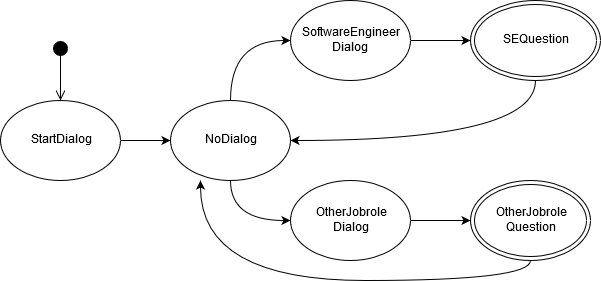

The diagram above was exported from draw.io. Its source (the exported page's mxGraphModel, read from the mxfile embedded in the PNG):
<mxGraphModel dx="1408" dy="777" grid="1" gridSize="10" guides="1" tooltips="1" connect="1" arrows="1" fold="1" page="1" pageScale="1" pageWidth="827" pageHeight="1169" math="0" shadow="0">
  <root>
    <mxCell id="0" />
    <mxCell id="1" parent="0" />
    <mxCell id="QAMR7aJicfcIDmE-qlFg-12" style="edgeStyle=orthogonalEdgeStyle;rounded=0;orthogonalLoop=1;jettySize=auto;html=1;entryX=0;entryY=0.5;entryDx=0;entryDy=0;" edge="1" parent="1" source="QAMR7aJicfcIDmE-qlFg-1" target="QAMR7aJicfcIDmE-qlFg-2">
      <mxGeometry relative="1" as="geometry" />
    </mxCell>
    <mxCell id="QAMR7aJicfcIDmE-qlFg-1" value="StartDialog" style="ellipse;whiteSpace=wrap;html=1;" vertex="1" parent="1">
      <mxGeometry x="140" y="230" width="120" height="80" as="geometry" />
    </mxCell>
    <mxCell id="QAMR7aJicfcIDmE-qlFg-13" style="edgeStyle=orthogonalEdgeStyle;rounded=0;orthogonalLoop=1;jettySize=auto;html=1;entryX=0;entryY=0.5;entryDx=0;entryDy=0;curved=1;" edge="1" parent="1" source="QAMR7aJicfcIDmE-qlFg-2" target="QAMR7aJicfcIDmE-qlFg-9">
      <mxGeometry relative="1" as="geometry" />
    </mxCell>
    <mxCell id="QAMR7aJicfcIDmE-qlFg-14" style="edgeStyle=orthogonalEdgeStyle;rounded=0;orthogonalLoop=1;jettySize=auto;html=1;entryX=0;entryY=0.5;entryDx=0;entryDy=0;curved=1;" edge="1" parent="1" source="QAMR7aJicfcIDmE-qlFg-2" target="QAMR7aJicfcIDmE-qlFg-10">
      <mxGeometry relative="1" as="geometry">
        <mxPoint x="370" y="340" as="targetPoint" />
      </mxGeometry>
    </mxCell>
    <mxCell id="QAMR7aJicfcIDmE-qlFg-2" value="NoDialog" style="ellipse;whiteSpace=wrap;html=1;" vertex="1" parent="1">
      <mxGeometry x="310" y="230" width="120" height="80" as="geometry" />
    </mxCell>
    <mxCell id="QAMR7aJicfcIDmE-qlFg-6" value="&lt;div&gt;OtherJobrole&lt;/div&gt;&lt;div&gt;Question&lt;br&gt;&lt;/div&gt;" style="ellipse;shape=doubleEllipse;whiteSpace=wrap;html=1;" vertex="1" parent="1">
      <mxGeometry x="610" y="310" width="120" height="80" as="geometry" />
    </mxCell>
    <mxCell id="QAMR7aJicfcIDmE-qlFg-17" style="edgeStyle=orthogonalEdgeStyle;rounded=0;orthogonalLoop=1;jettySize=auto;html=1;entryX=1;entryY=0.5;entryDx=0;entryDy=0;exitX=0.5;exitY=1;exitDx=0;exitDy=0;curved=1;" edge="1" parent="1" source="QAMR7aJicfcIDmE-qlFg-7" target="QAMR7aJicfcIDmE-qlFg-2">
      <mxGeometry relative="1" as="geometry" />
    </mxCell>
    <mxCell id="QAMR7aJicfcIDmE-qlFg-7" value="SEQuestion" style="ellipse;shape=doubleEllipse;whiteSpace=wrap;html=1;" vertex="1" parent="1">
      <mxGeometry x="610" y="130" width="130" height="80" as="geometry" />
    </mxCell>
    <mxCell id="QAMR7aJicfcIDmE-qlFg-16" style="edgeStyle=orthogonalEdgeStyle;rounded=0;orthogonalLoop=1;jettySize=auto;html=1;" edge="1" parent="1" source="QAMR7aJicfcIDmE-qlFg-9" target="QAMR7aJicfcIDmE-qlFg-7">
      <mxGeometry relative="1" as="geometry" />
    </mxCell>
    <mxCell id="QAMR7aJicfcIDmE-qlFg-9" value="&lt;div&gt;SoftwareEngineer&lt;/div&gt;&lt;div&gt;Dialog&lt;br&gt;&lt;/div&gt;" style="ellipse;whiteSpace=wrap;html=1;" vertex="1" parent="1">
      <mxGeometry x="430" y="130" width="120" height="80" as="geometry" />
    </mxCell>
    <mxCell id="QAMR7aJicfcIDmE-qlFg-15" style="edgeStyle=orthogonalEdgeStyle;rounded=0;orthogonalLoop=1;jettySize=auto;html=1;entryX=0;entryY=0.5;entryDx=0;entryDy=0;" edge="1" parent="1" source="QAMR7aJicfcIDmE-qlFg-10" target="QAMR7aJicfcIDmE-qlFg-6">
      <mxGeometry relative="1" as="geometry" />
    </mxCell>
    <mxCell id="QAMR7aJicfcIDmE-qlFg-10" value="&lt;div&gt;OtherJobrole&lt;/div&gt;&lt;div&gt;Dialog&lt;br&gt;&lt;/div&gt;" style="ellipse;whiteSpace=wrap;html=1;" vertex="1" parent="1">
      <mxGeometry x="430" y="310" width="120" height="80" as="geometry" />
    </mxCell>
    <mxCell id="QAMR7aJicfcIDmE-qlFg-20" style="edgeStyle=orthogonalEdgeStyle;rounded=0;orthogonalLoop=1;jettySize=auto;html=1;entryX=0.25;entryY=1;entryDx=0;entryDy=0;exitX=0.5;exitY=1;exitDx=0;exitDy=0;curved=1;entryPerimeter=0;" edge="1" parent="1" source="QAMR7aJicfcIDmE-qlFg-6" target="QAMR7aJicfcIDmE-qlFg-2">
      <mxGeometry relative="1" as="geometry">
        <mxPoint x="635" y="410" as="sourcePoint" />
        <mxPoint x="390" y="470" as="targetPoint" />
      </mxGeometry>
    </mxCell>
    <mxCell id="QAMR7aJicfcIDmE-qlFg-24" value="" style="html=1;verticalAlign=bottom;startArrow=circle;startFill=1;endArrow=open;startSize=6;endSize=8;entryX=0.5;entryY=0;entryDx=0;entryDy=0;" edge="1" parent="1" target="QAMR7aJicfcIDmE-qlFg-1">
      <mxGeometry width="80" relative="1" as="geometry">
        <mxPoint x="200" y="170" as="sourcePoint" />
        <mxPoint x="310" y="170" as="targetPoint" />
      </mxGeometry>
    </mxCell>
  </root>
</mxGraphModel>